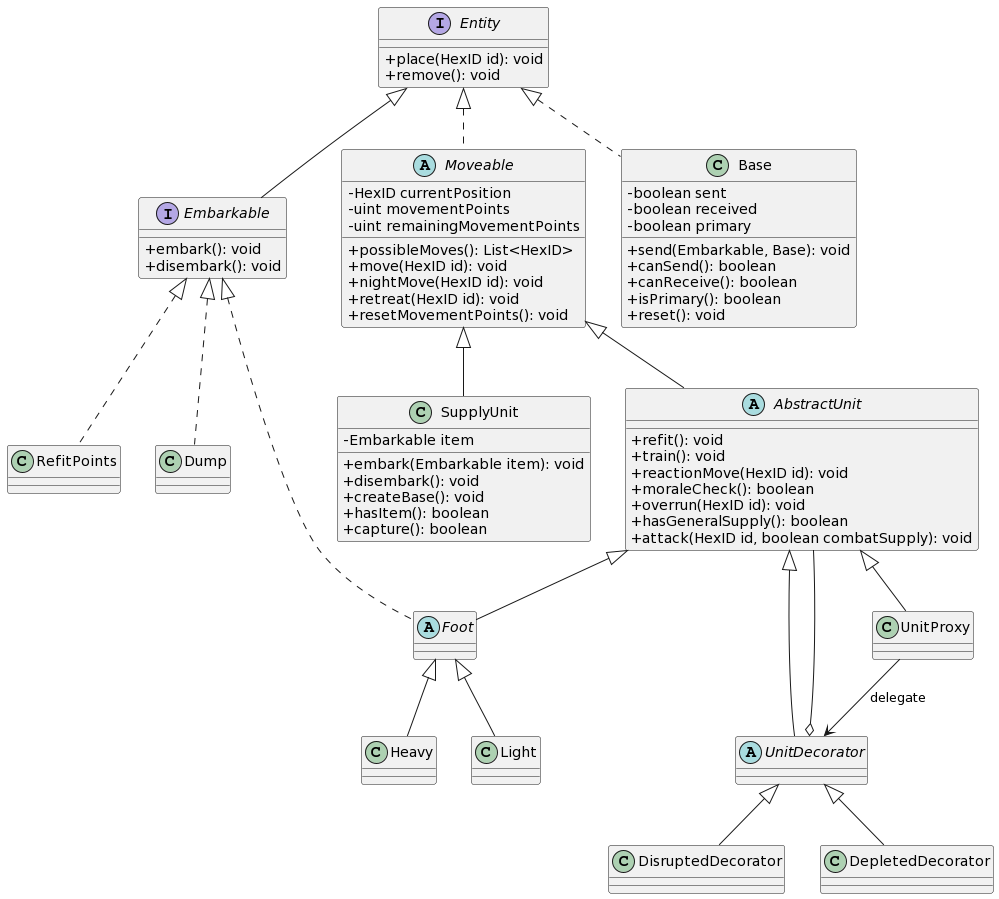

The diagram above was rendered by PlantUML. Its source (embedded in the PNG):
@startuml
skinparam classAttributeIconSize 0
interface Entity{
+place(HexID id): void
+remove(): void
}

interface Embarkable{
+embark(): void
+disembark(): void
}

abstract Moveable{
-HexID currentPosition
-uint movementPoints
-uint remainingMovementPoints
+possibleMoves(): List<HexID>
+move(HexID id): void
+nightMove(HexID id): void
+retreat(HexID id): void
+resetMovementPoints(): void
}

class Base{
-boolean sent
-boolean received
-boolean primary
+send(Embarkable, Base): void
+canSend(): boolean
+canReceive(): boolean
+isPrimary(): boolean
+reset(): void
}

class SupplyUnit{
-Embarkable item
+embark(Embarkable item): void
+disembark(): void
+createBase(): void
+hasItem(): boolean
+capture(): boolean
}

abstract AbstractUnit{
+refit(): void
+train(): void
+reactionMove(HexID id): void
+moraleCheck(): boolean
+overrun(HexID id): void
+hasGeneralSupply(): boolean
+attack(HexID id, boolean combatSupply): void
}

interface Embarkable extends Entity
class RefitPoints implements Embarkable
class Dump implements Embarkable

class Base implements Entity

abstract Moveable implements Entity

class SupplyUnit extends Moveable

abstract AbstractUnit extends Moveable

abstract UnitDecorator extends AbstractUnit
UnitDecorator o-- AbstractUnit
class DisruptedDecorator extends UnitDecorator
class DepletedDecorator extends UnitDecorator

class UnitProxy extends AbstractUnit
UnitProxy --> UnitDecorator : delegate

abstract Foot implements Embarkable
abstract Foot extends AbstractUnit
class Heavy extends Foot
class Light extends Foot
@enduml